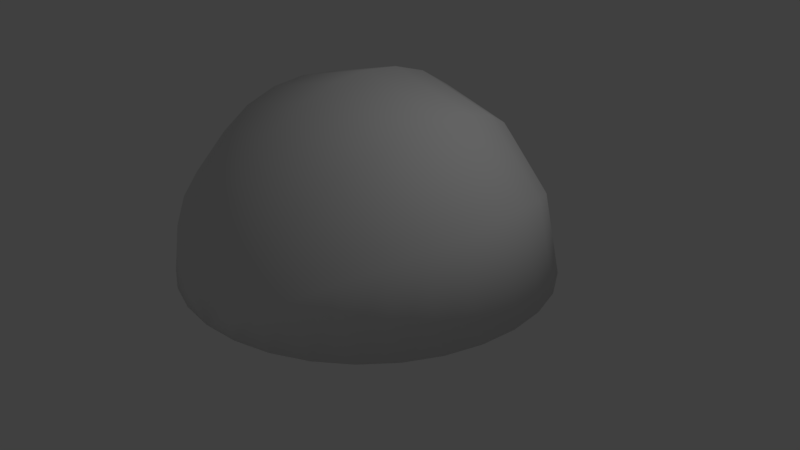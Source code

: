 # Source: eyeModelV2.blend  (saved by Blender 2.78.0; exported with 4.5.12 LTS)
import bpy
from mathutils import Matrix  # noqa: F401  (used for matrix-valued properties, if any)

bpy.ops.wm.read_factory_settings(use_empty=True)
scene = bpy.context.scene
scene.name = 'Scene'

# ---- collections
col_collection_1 = bpy.data.collections.new('Collection 1'); scene.collection.children.link(col_collection_1)

# ---- world
world_world = bpy.data.worlds.new('World'); scene.world = world_world
world_world.color = (0.05088, 0.05088, 0.05088)
world_world.use_sun_shadow = False
world_world.sun_shadow_jitter_overblur = 0.0
world_world.cycles.sampling_method = 'MANUAL'

# ---- cameras
cam_camera = bpy.data.cameras.new('Camera')
cam_camera.clip_end = 100.0
cam_camera.lens = 35.0
cam_camera.sensor_width = 32.0
cam_camera.sensor_height = 18.0
cam_camera.ortho_scale = 7.314
cam_camera.dof.focus_distance = 0.0
cam_camera.dof.aperture_fstop = 128.0

# ---- lights
light_lamp = bpy.data.lights.new('Lamp', 'POINT')
light_lamp.transmission_factor = 0.0
light_lamp.cutoff_distance = 30.0
light_lamp.energy = 100.0
light_lamp.shadow_buffer_clip_start = 1.001
light_lamp.shadow_soft_size = 0.1
light_lamp.shadow_maximum_resolution = 0.006
light_lamp.use_absolute_resolution = True

# ---- meshes
me_sphere_001 = bpy.data.meshes.new('Sphere.001')
me_sphere_001.from_pydata([(0.257, 0.438, -0.7981), (0.1835, 0.3107, -0.7608), (0.4451, 0.2499, -0.7981), (0.3179, 0.1764, -0.7608), (0.514, -0.007137, -0.7981), (0.3671, -0.007137, -0.7608), (-0.514, -0.007137, -0.7981), (-0.3671, -0.007137, -0.7608), (-0.4451, 0.2499, -0.7981), (-0.3179, 0.1764, -0.7608), (-0.257, 0.438, -0.7981), (-0.1835, 0.3107, -0.7608), (5.581e-08, 0.5069, -0.7981), (2.849e-08, 0.3599, -0.7608), (0.2859, 0.488, -0.7189), (0.4951, 0.2787, -0.7189), (0.5717, -0.007137, -0.7189), (-0.5717, -0.007137, -0.7189), (-0.4951, 0.2787, -0.7189), (-0.2859, 0.488, -0.7189), (5.353e-08, 0.5646, -0.7189), (0.08179, 0.1345, -0.7649), (0.1417, 0.07466, -0.7649), (0.1636, -0.007137, -0.7649), (-0.1636, -0.007137, -0.7649), (-0.1417, 0.07466, -0.7649), (-0.08179, 0.1345, -0.7649), (9.338e-09, 0.1565, -0.7649), (0.269, 0.4589, -0.8157), (0.1817, 0.3075, -0.7312), (0.466, 0.2619, -0.8157), (0.3146, 0.1745, -0.7312), (0.5375, -0.0008266, -0.8153), (0.3633, -0.008141, -0.7312), (-0.5375, -0.0008265, -0.8153), (-0.3633, -0.008141, -0.7312), (-0.466, 0.2619, -0.8157), (-0.3146, 0.1745, -0.7312), (-0.269, 0.4589, -0.8157), (-0.1817, 0.3075, -0.7312), (5.581e-08, 0.531, -0.8157), (2.849e-08, 0.3562, -0.7312), (0.2989, 0.5106, -0.7045), (0.5178, 0.2918, -0.7045), (0.5972, -0.0003188, -0.7049), (-0.5972, -0.0003188, -0.7049), (-0.5178, 0.2918, -0.7045), (-0.2989, 0.5106, -0.7045), (5.353e-08, 0.5907, -0.7045), (0.0815, 0.134, -0.7351), (0.1412, 0.07436, -0.7351), (0.163, -0.007297, -0.7351), (-0.163, -0.007297, -0.7351), (-0.1412, 0.07436, -0.7351), (-0.0815, 0.134, -0.7351), (9.338e-09, 0.1559, -0.7351), (0.0, 0.1951, 0.9808), (0.0, 0.7071, 0.7071), (0.0, 0.8315, 0.5556), (0.0, 0.9808, -0.1951), (6.715e-10, 0.6689, -0.7161), (0.09755, 0.169, 0.9808), (0.1913, 0.3314, 0.9239), (0.2778, 0.4811, 0.8315), (0.3536, 0.6124, 0.7071), (0.4157, 0.7201, 0.5556), (0.4619, 0.8001, 0.3827), (0.4904, 0.8494, 0.1951), (0.5, 0.866, 7.55e-08), (0.4904, 0.8494, -0.1951), (0.4605, 0.7977, -0.3842), (0.4055, 0.7024, -0.5634), (0.3344, 0.5793, -0.7161), (0.2571, 0.4452, -0.8435), (0.169, 0.09754, 0.9808), (0.3314, 0.1913, 0.9239), (0.4811, 0.2778, 0.8315), (0.6124, 0.3536, 0.7071), (0.7201, 0.4157, 0.5556), (0.8001, 0.4619, 0.3827), (0.8494, 0.4904, 0.1951), (0.866, 0.5, 7.55e-08), (0.8494, 0.4904, -0.1951), (0.7977, 0.4605, -0.3842), (0.7024, 0.4055, -0.5634), (0.5793, 0.3344, -0.7161), (0.4452, 0.2571, -0.8435), (0.1951, -3.342e-07, 0.9808), (0.3827, -2.97e-07, 0.9239), (0.5556, -2.97e-07, 0.8315), (0.7071, -3.417e-07, 0.7071), (0.8315, -3.715e-07, 0.5556), (0.9239, -3.119e-07, 0.3827), (0.9808, -3.715e-07, 0.1951), (1.0, -3.417e-07, 7.55e-08), (0.9808, -3.417e-07, -0.1951), (0.9211, -3.713e-07, -0.3842), (0.8111, -3.698e-07, -0.5634), (0.6689, -3.396e-07, -0.7161), (0.5141, -2.978e-07, -0.8435), (-1.629e-07, -6.08e-07, 1.0), (-0.1951, -3.268e-07, 0.9808), (-0.3827, -3.268e-07, 0.9239), (-0.5556, -2.97e-07, 0.8315), (-0.7071, -2.821e-07, 0.7071), (-0.8315, -2.225e-07, 0.5556), (-0.9239, -3.119e-07, 0.3827), (-0.9808, -2.523e-07, 0.1951), (-1.0, -2.821e-07, 7.55e-08), (-0.9808, -2.821e-07, -0.1951), (-0.9211, -3.118e-07, -0.3842), (-0.8111, -2.244e-07, -0.5634), (-0.6689, -2.832e-07, -0.7161), (-0.5141, -2.84e-07, -0.8435), (-0.169, 0.09754, 0.9808), (-0.3314, 0.1913, 0.9239), (-0.4811, 0.2778, 0.8315), (-0.6124, 0.3536, 0.7071), (-0.7201, 0.4157, 0.5556), (-0.8001, 0.4619, 0.3827), (-0.8494, 0.4904, 0.1951), (-0.866, 0.5, 7.55e-08), (-0.8494, 0.4904, -0.1951), (-0.7977, 0.4605, -0.3842), (-0.7024, 0.4055, -0.5634), (-0.5793, 0.3344, -0.7161), (-0.4452, 0.2571, -0.8435), (-0.09755, 0.169, 0.9808), (-0.1913, 0.3314, 0.9239), (-0.2778, 0.4811, 0.8315), (-0.3536, 0.6124, 0.7071), (-0.4157, 0.7201, 0.5556), (-0.4619, 0.8001, 0.3827), (-0.4904, 0.8494, 0.1951), (-0.5, 0.866, 7.55e-08), (-0.4904, 0.8494, -0.1951), (-0.4605, 0.7977, -0.3842), (-0.4055, 0.7024, -0.5634), (-0.3344, 0.5793, -0.7161), (-0.2571, 0.4452, -0.8435), (1.391e-08, 0.3827, 0.9239), (4.371e-08, 0.5556, 0.8315), (4.371e-08, 0.9239, 0.3827), (1.331e-07, 0.9808, 0.1951), (7.351e-08, 1.0, 7.55e-08), (-1.581e-08, 0.9211, -0.3842), (1.011e-07, 0.8111, -0.5634), (5.517e-08, 0.5141, -0.8435), (0.0, 0.1865, 0.9407), (0.0, 0.6778, 0.6784), (0.0, 0.7972, 0.5331), (0.0, 0.9406, -0.187), (6.715e-10, 0.6405, -0.6865), (0.09323, 0.1615, 0.9407), (0.1832, 0.3173, 0.8862), (0.2662, 0.461, 0.7977), (0.3389, 0.587, 0.6784), (0.3986, 0.6904, 0.5331), (0.443, 0.7672, 0.3672), (0.4703, 0.8145, 0.1872), (0.4795, 0.8305, 7.55e-08), (0.4703, 0.8146, -0.187), (0.4418, 0.7653, -0.3674), (0.3891, 0.6739, -0.5389), (0.3203, 0.5547, -0.6865), (0.244, 0.4227, -0.8119), (0.1615, 0.09323, 0.9407), (0.3173, 0.1832, 0.8862), (0.461, 0.2662, 0.7977), (0.587, 0.3389, 0.6784), (0.6904, 0.3986, 0.5331), (0.7672, 0.443, 0.3672), (0.8145, 0.4703, 0.1872), (0.8305, 0.4795, 7.55e-08), (0.8146, 0.4703, -0.187), (0.7653, 0.4418, -0.3674), (0.6739, 0.3891, -0.5389), (0.5547, 0.3203, -0.6865), (0.4227, 0.244, -0.8119), (0.1865, -0.00231, 0.9408), (0.3665, -0.004331, 0.8865), (0.5326, -0.006154, 0.7981), (0.6783, -0.007714, 0.679), (0.798, -0.008966, 0.5336), (0.887, -0.009875, 0.3677), (0.9419, -0.01043, 0.1875), (0.9604, -0.01061, 7.55e-08), (0.9419, -0.01042, -0.1873), (0.8847, -0.009743, -0.3679), (0.7789, -0.008613, -0.5394), (0.641, -0.007464, -0.687), (0.4884, -0.006883, -0.8123), (-1.629e-07, -0.002686, 0.9591), (-0.1865, -0.00231, 0.9408), (-0.3665, -0.004331, 0.8865), (-0.5326, -0.006154, 0.7981), (-0.6783, -0.007714, 0.679), (-0.798, -0.008965, 0.5336), (-0.887, -0.009875, 0.3677), (-0.9419, -0.01043, 0.1875), (-0.9604, -0.01061, 7.55e-08), (-0.9419, -0.01042, -0.1873), (-0.8847, -0.009743, -0.3679), (-0.7789, -0.008613, -0.5394), (-0.641, -0.007464, -0.687), (-0.4884, -0.006883, -0.8123), (-0.1615, 0.09323, 0.9407), (-0.3173, 0.1832, 0.8862), (-0.461, 0.2662, 0.7977), (-0.587, 0.3389, 0.6784), (-0.6904, 0.3986, 0.5331), (-0.7672, 0.443, 0.3672), (-0.8145, 0.4703, 0.1872), (-0.8305, 0.4795, 7.55e-08), (-0.8146, 0.4703, -0.187), (-0.7653, 0.4418, -0.3674), (-0.6739, 0.3891, -0.5389), (-0.5547, 0.3203, -0.6865), (-0.4227, 0.244, -0.8119), (-0.09323, 0.1615, 0.9407), (-0.1832, 0.3173, 0.8862), (-0.2662, 0.461, 0.7977), (-0.3389, 0.587, 0.6784), (-0.3986, 0.6904, 0.5331), (-0.443, 0.7672, 0.3672), (-0.4703, 0.8145, 0.1872), (-0.4795, 0.8305, 7.55e-08), (-0.4703, 0.8146, -0.187), (-0.4418, 0.7653, -0.3674), (-0.3891, 0.6739, -0.5389), (-0.3203, 0.5547, -0.6865), (-0.244, 0.4227, -0.8119), (1.391e-08, 0.3664, 0.8862), (4.371e-08, 0.5323, 0.7977), (4.371e-08, 0.8859, 0.3672), (1.331e-07, 0.9405, 0.1872), (7.351e-08, 0.959, 7.55e-08), (-1.581e-08, 0.8836, -0.3674), (1.011e-07, 0.7782, -0.5389), (5.517e-08, 0.4881, -0.8119)], [], [(20, 12, 0, 14), (27, 13, 1, 21), (14, 0, 2, 15), (21, 1, 3, 22), (22, 3, 5, 23), (15, 2, 4, 16), (17, 6, 8, 18), (24, 7, 9, 25), (18, 8, 10, 19), (25, 9, 11, 26), (19, 10, 12, 20), (26, 11, 13, 27), (11, 19, 20, 13), (9, 18, 19, 11), (7, 17, 18, 9), (3, 15, 16, 5), (1, 14, 15, 3), (13, 20, 14, 1), (48, 42, 28, 40), (55, 49, 29, 41), (42, 43, 30, 28), (49, 50, 31, 29), (50, 51, 33, 31), (43, 44, 32, 30), (45, 46, 36, 34), (52, 53, 37, 35), (46, 47, 38, 36), (53, 54, 39, 37), (47, 48, 40, 38), (54, 55, 41, 39), (39, 41, 48, 47), (37, 39, 47, 46), (35, 37, 46, 45), (31, 33, 44, 43), (29, 31, 43, 42), (41, 29, 42, 48), (2, 0, 28, 30), (5, 16, 44, 33), (4, 2, 30, 32), (17, 7, 35, 45), (8, 6, 34, 36), (10, 8, 36, 38), (12, 10, 38, 40), (0, 12, 40, 28), (16, 4, 32, 44), (6, 17, 45, 34), (23, 5, 33, 51), (7, 24, 52, 35), (26, 27, 55, 54), (25, 26, 54, 53), (24, 25, 53, 52), (22, 23, 51, 50), (21, 22, 50, 49), (27, 21, 49, 55), (60, 146, 71, 72), (58, 57, 64, 65), (147, 60, 72, 73), (142, 58, 65, 66), (143, 142, 66, 67), (144, 143, 67, 68), (56, 100, 61), (59, 144, 68, 69), (140, 56, 61, 62), (145, 59, 69, 70), (141, 140, 62, 63), (146, 145, 70, 71), (57, 141, 63, 64), (63, 62, 75, 76), (71, 70, 83, 84), (64, 63, 76, 77), (72, 71, 84, 85), (65, 64, 77, 78), (73, 72, 85, 86), (66, 65, 78, 79), (67, 66, 79, 80), (68, 67, 80, 81), (61, 100, 74), (69, 68, 81, 82), (62, 61, 74, 75), (70, 69, 82, 83), (80, 79, 92, 93), (81, 80, 93, 94), (74, 100, 87), (82, 81, 94, 95), (75, 74, 87, 88), (83, 82, 95, 96), (76, 75, 88, 89), (84, 83, 96, 97), (77, 76, 89, 90), (85, 84, 97, 98), (78, 77, 90, 91), (86, 85, 98, 99), (79, 78, 91, 92), (113, 112, 125, 126), (106, 105, 118, 119), (107, 106, 119, 120), (108, 107, 120, 121), (101, 100, 114), (109, 108, 121, 122), (102, 101, 114, 115), (110, 109, 122, 123), (103, 102, 115, 116), (111, 110, 123, 124), (104, 103, 116, 117), (112, 111, 124, 125), (105, 104, 117, 118), (115, 114, 127, 128), (123, 122, 135, 136), (116, 115, 128, 129), (124, 123, 136, 137), (117, 116, 129, 130), (125, 124, 137, 138), (118, 117, 130, 131), (126, 125, 138, 139), (119, 118, 131, 132), (120, 119, 132, 133), (121, 120, 133, 134), (114, 100, 127), (122, 121, 134, 135), (132, 131, 58, 142), (133, 132, 142, 143), (134, 133, 143, 144), (127, 100, 56), (135, 134, 144, 59), (128, 127, 56, 140), (136, 135, 59, 145), (129, 128, 140, 141), (137, 136, 145, 146), (130, 129, 141, 57), (138, 137, 146, 60), (131, 130, 57, 58), (139, 138, 60, 147), (152, 164, 163, 238), (150, 157, 156, 149), (239, 165, 164, 152), (234, 158, 157, 150), (235, 159, 158, 234), (236, 160, 159, 235), (148, 153, 192), (151, 161, 160, 236), (232, 154, 153, 148), (237, 162, 161, 151), (233, 155, 154, 232), (238, 163, 162, 237), (149, 156, 155, 233), (155, 168, 167, 154), (163, 176, 175, 162), (156, 169, 168, 155), (164, 177, 176, 163), (157, 170, 169, 156), (165, 178, 177, 164), (158, 171, 170, 157), (159, 172, 171, 158), (160, 173, 172, 159), (153, 166, 192), (161, 174, 173, 160), (154, 167, 166, 153), (162, 175, 174, 161), (172, 185, 184, 171), (173, 186, 185, 172), (166, 179, 192), (174, 187, 186, 173), (167, 180, 179, 166), (175, 188, 187, 174), (168, 181, 180, 167), (176, 189, 188, 175), (169, 182, 181, 168), (177, 190, 189, 176), (170, 183, 182, 169), (178, 191, 190, 177), (171, 184, 183, 170), (205, 218, 217, 204), (198, 211, 210, 197), (199, 212, 211, 198), (200, 213, 212, 199), (193, 206, 192), (201, 214, 213, 200), (194, 207, 206, 193), (202, 215, 214, 201), (195, 208, 207, 194), (203, 216, 215, 202), (196, 209, 208, 195), (204, 217, 216, 203), (197, 210, 209, 196), (207, 220, 219, 206), (215, 228, 227, 214), (208, 221, 220, 207), (216, 229, 228, 215), (209, 222, 221, 208), (217, 230, 229, 216), (210, 223, 222, 209), (218, 231, 230, 217), (211, 224, 223, 210), (212, 225, 224, 211), (213, 226, 225, 212), (206, 219, 192), (214, 227, 226, 213), (224, 234, 150, 223), (225, 235, 234, 224), (226, 236, 235, 225), (219, 148, 192), (227, 151, 236, 226), (220, 232, 148, 219), (228, 237, 151, 227), (221, 233, 232, 220), (229, 238, 237, 228), (222, 149, 233, 221), (230, 152, 238, 229), (223, 150, 149, 222), (231, 239, 152, 230), (73, 86, 178, 165), (88, 87, 179, 180), (89, 88, 180, 181), (90, 89, 181, 182), (91, 90, 182, 183), (92, 91, 183, 184), (93, 92, 184, 185), (94, 93, 185, 186), (95, 94, 186, 187), (96, 95, 187, 188), (97, 96, 188, 189), (98, 97, 189, 190), (99, 98, 190, 191), (86, 99, 191, 178), (101, 102, 194, 193), (102, 103, 195, 194), (103, 104, 196, 195), (104, 105, 197, 196), (105, 106, 198, 197), (106, 107, 199, 198), (107, 108, 200, 199), (108, 109, 201, 200), (109, 110, 202, 201), (110, 111, 203, 202), (111, 112, 204, 203), (112, 113, 205, 204), (113, 126, 218, 205), (126, 139, 231, 218), (139, 147, 239, 231), (147, 73, 165, 239), (87, 100, 192, 179), (100, 101, 193, 192)])
me_sphere_001.polygons.foreach_set('use_smooth', [True] * 242)
me_sphere_001.use_remesh_preserve_volume = False
me_sphere_001.use_remesh_preserve_attributes = False
me_sphere_001.use_mirror_vertex_groups = False
me_sphere_001.update()

# ---- objects
ob_sphere = bpy.data.objects.new('Sphere', me_sphere_001)
ob_lamp = bpy.data.objects.new('Lamp', light_lamp)
ob_camera = bpy.data.objects.new('Camera', cam_camera)

# ---- transforms, parenting, visibility, modifiers, constraints
ob_sphere.location = (0.0, 0.0, 0.0)
ob_sphere.rotation_euler = (1.571, 0.0, 0.0)
ob_sphere.scale = (2.425, 2.425, 2.425)
ob_sphere.lineart.crease_threshold = 0.0
ob_lamp.location = (4.076, 1.005, 5.904)
ob_lamp.rotation_euler = (0.6503, 0.05522, 1.866)
ob_lamp.lock_rotations_4d = False
ob_lamp.empty_display_type = 'ARROWS'
ob_lamp.color = (0.0, 0.0, 0.0, 0.0)
ob_lamp.lineart.crease_threshold = 0.0
ob_camera.location = (7.481, -6.508, 5.344)
ob_camera.rotation_euler = (1.109, 0.0, 0.8149)
ob_camera.lock_rotations_4d = False
ob_camera.empty_display_type = 'ARROWS'
ob_camera.color = (0.0, 0.0, 0.0, 0.0)
ob_camera.display_type = 'WIRE'
ob_camera.lineart.crease_threshold = 0.0

# ---- collection membership
col_collection_1.objects.link(ob_sphere)
col_collection_1.objects.link(ob_lamp)
col_collection_1.objects.link(ob_camera)

# ---- scene / render settings (as saved in the file)
scene.camera = ob_camera
scene.frame_start = 1; scene.frame_end = 250; scene.frame_set(1)
scene.render.engine = 'BLENDER_EEVEE_NEXT'
scene.render.resolution_percentage = 50
scene.render.dither_intensity = 0.0
scene.cycles.use_denoising = False
scene.cycles.samples = 128
scene.cycles.sampling_pattern = 'TABULATED_SOBOL'
scene.cycles.light_sampling_threshold = 0.0
scene.cycles.use_adaptive_sampling = False
scene.cycles.use_light_tree = False
scene.cycles.blur_glossy = 0.0
scene.cycles.sample_clamp_indirect = 0.0
scene.view_settings.view_transform = 'Standard'
bpy.context.view_layer.update()
